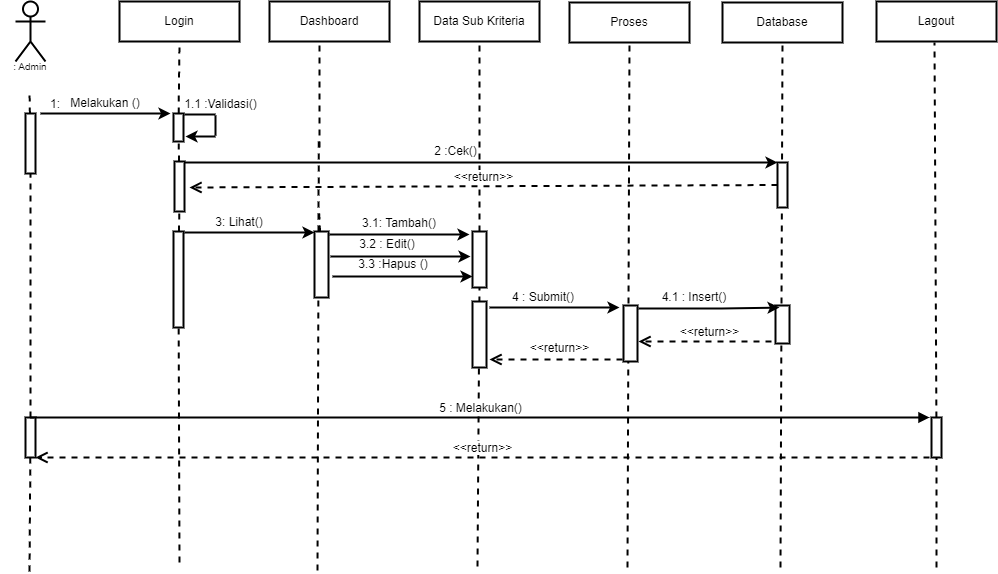

The diagram above was exported from draw.io. Its source (the exported page's mxGraphModel, read from the mxfile embedded in the PNG):
<mxGraphModel dx="1422" dy="729" grid="1" gridSize="10" guides="1" tooltips="1" connect="1" arrows="1" fold="1" page="1" pageScale="1" pageWidth="1169" pageHeight="827" math="0" shadow="0">
  <root>
    <mxCell id="0" />
    <mxCell id="1" parent="0" />
    <mxCell id="qCwSZ7-TGA6RQkaN953Y-1" value="&lt;br&gt;&lt;br&gt;&lt;br&gt;&lt;br&gt;&lt;br&gt;" style="shape=umlActor;verticalLabelPosition=bottom;verticalAlign=top;html=1;outlineConnect=0;strokeWidth=2;" vertex="1" parent="1">
      <mxGeometry x="122" y="120" width="30" height="60" as="geometry" />
    </mxCell>
    <mxCell id="qCwSZ7-TGA6RQkaN953Y-2" value="Login" style="rounded=0;whiteSpace=wrap;html=1;strokeWidth=2;" vertex="1" parent="1">
      <mxGeometry x="226" y="120" width="120" height="40" as="geometry" />
    </mxCell>
    <mxCell id="qCwSZ7-TGA6RQkaN953Y-3" value="Dashboard" style="rounded=0;whiteSpace=wrap;html=1;strokeWidth=2;" vertex="1" parent="1">
      <mxGeometry x="376" y="120" width="120" height="40" as="geometry" />
    </mxCell>
    <mxCell id="qCwSZ7-TGA6RQkaN953Y-4" value="Data Sub Kriteria" style="rounded=0;whiteSpace=wrap;html=1;strokeWidth=2;" vertex="1" parent="1">
      <mxGeometry x="526" y="120" width="120" height="40" as="geometry" />
    </mxCell>
    <mxCell id="qCwSZ7-TGA6RQkaN953Y-5" value="Lagout" style="rounded=0;whiteSpace=wrap;html=1;strokeWidth=2;" vertex="1" parent="1">
      <mxGeometry x="983" y="120" width="120" height="40" as="geometry" />
    </mxCell>
    <mxCell id="qCwSZ7-TGA6RQkaN953Y-6" value="" style="endArrow=none;dashed=1;html=1;rounded=0;startArrow=none;strokeWidth=2;" edge="1" parent="1" source="qCwSZ7-TGA6RQkaN953Y-7">
      <mxGeometry width="50" height="50" relative="1" as="geometry">
        <mxPoint x="136" y="540" as="sourcePoint" />
        <mxPoint x="136" y="210" as="targetPoint" />
      </mxGeometry>
    </mxCell>
    <mxCell id="qCwSZ7-TGA6RQkaN953Y-7" value="" style="rounded=0;whiteSpace=wrap;html=1;strokeWidth=2;" vertex="1" parent="1">
      <mxGeometry x="132" y="232" width="10" height="60" as="geometry" />
    </mxCell>
    <mxCell id="qCwSZ7-TGA6RQkaN953Y-8" value="" style="endArrow=none;dashed=1;html=1;rounded=0;strokeWidth=2;startArrow=none;" edge="1" parent="1" source="qCwSZ7-TGA6RQkaN953Y-60" target="qCwSZ7-TGA6RQkaN953Y-7">
      <mxGeometry width="50" height="50" relative="1" as="geometry">
        <mxPoint x="136" y="690" as="sourcePoint" />
        <mxPoint x="136" y="210" as="targetPoint" />
      </mxGeometry>
    </mxCell>
    <mxCell id="qCwSZ7-TGA6RQkaN953Y-9" value="" style="endArrow=none;dashed=1;html=1;rounded=0;startArrow=none;entryX=0.5;entryY=1;entryDx=0;entryDy=0;strokeWidth=2;" edge="1" parent="1" source="qCwSZ7-TGA6RQkaN953Y-10" target="qCwSZ7-TGA6RQkaN953Y-2">
      <mxGeometry width="50" height="50" relative="1" as="geometry">
        <mxPoint x="284" y="540" as="sourcePoint" />
        <mxPoint x="284" y="210" as="targetPoint" />
      </mxGeometry>
    </mxCell>
    <mxCell id="qCwSZ7-TGA6RQkaN953Y-10" value="" style="rounded=0;whiteSpace=wrap;html=1;strokeWidth=2;" vertex="1" parent="1">
      <mxGeometry x="280" y="232" width="10" height="28" as="geometry" />
    </mxCell>
    <mxCell id="qCwSZ7-TGA6RQkaN953Y-11" value="" style="endArrow=none;dashed=1;html=1;rounded=0;startArrow=none;strokeWidth=2;" edge="1" parent="1" source="qCwSZ7-TGA6RQkaN953Y-15" target="qCwSZ7-TGA6RQkaN953Y-10">
      <mxGeometry width="50" height="50" relative="1" as="geometry">
        <mxPoint x="284" y="540" as="sourcePoint" />
        <mxPoint x="284" y="210" as="targetPoint" />
      </mxGeometry>
    </mxCell>
    <mxCell id="qCwSZ7-TGA6RQkaN953Y-12" value="" style="endArrow=classic;html=1;rounded=0;strokeWidth=2;" edge="1" parent="1">
      <mxGeometry width="50" height="50" relative="1" as="geometry">
        <mxPoint x="147" y="232" as="sourcePoint" />
        <mxPoint x="277" y="232" as="targetPoint" />
      </mxGeometry>
    </mxCell>
    <mxCell id="qCwSZ7-TGA6RQkaN953Y-13" value="1:" style="text;html=1;strokeColor=none;fillColor=none;align=center;verticalAlign=middle;whiteSpace=wrap;rounded=0;strokeWidth=2;" vertex="1" parent="1">
      <mxGeometry x="132" y="214" width="60" height="18" as="geometry" />
    </mxCell>
    <mxCell id="qCwSZ7-TGA6RQkaN953Y-14" value="Melakukan ()" style="text;html=1;strokeColor=none;fillColor=none;align=center;verticalAlign=middle;whiteSpace=wrap;rounded=0;strokeWidth=2;" vertex="1" parent="1">
      <mxGeometry x="167" y="212" width="90" height="20" as="geometry" />
    </mxCell>
    <mxCell id="qCwSZ7-TGA6RQkaN953Y-15" value="" style="rounded=0;whiteSpace=wrap;html=1;strokeWidth=2;" vertex="1" parent="1">
      <mxGeometry x="281" y="280" width="10" height="50" as="geometry" />
    </mxCell>
    <mxCell id="qCwSZ7-TGA6RQkaN953Y-16" value="" style="endArrow=none;dashed=1;html=1;rounded=0;startArrow=none;strokeWidth=2;" edge="1" parent="1" source="qCwSZ7-TGA6RQkaN953Y-17" target="qCwSZ7-TGA6RQkaN953Y-15">
      <mxGeometry width="50" height="50" relative="1" as="geometry">
        <mxPoint x="284" y="540" as="sourcePoint" />
        <mxPoint x="284.95238095238096" y="260" as="targetPoint" />
      </mxGeometry>
    </mxCell>
    <mxCell id="qCwSZ7-TGA6RQkaN953Y-17" value="" style="rounded=0;whiteSpace=wrap;html=1;strokeWidth=2;" vertex="1" parent="1">
      <mxGeometry x="280" y="350" width="10" height="96" as="geometry" />
    </mxCell>
    <mxCell id="qCwSZ7-TGA6RQkaN953Y-18" value="" style="endArrow=none;dashed=1;html=1;rounded=0;strokeWidth=2;" edge="1" parent="1" target="qCwSZ7-TGA6RQkaN953Y-17">
      <mxGeometry width="50" height="50" relative="1" as="geometry">
        <mxPoint x="286" y="681" as="sourcePoint" />
        <mxPoint x="285.7872340425531" y="330" as="targetPoint" />
      </mxGeometry>
    </mxCell>
    <mxCell id="qCwSZ7-TGA6RQkaN953Y-19" value="" style="endArrow=none;dashed=1;html=1;rounded=0;startArrow=none;entryX=0.5;entryY=1;entryDx=0;entryDy=0;strokeWidth=2;" edge="1" parent="1">
      <mxGeometry width="50" height="50" relative="1" as="geometry">
        <mxPoint x="426" y="266" as="sourcePoint" />
        <mxPoint x="426" y="160" as="targetPoint" />
      </mxGeometry>
    </mxCell>
    <mxCell id="qCwSZ7-TGA6RQkaN953Y-20" value="" style="endArrow=none;dashed=1;html=1;rounded=0;startArrow=none;exitX=0.5;exitY=0;exitDx=0;exitDy=0;strokeWidth=2;" edge="1" parent="1">
      <mxGeometry width="50" height="50" relative="1" as="geometry">
        <mxPoint x="425" y="350" as="sourcePoint" />
        <mxPoint x="425.2372881355932" y="260" as="targetPoint" />
      </mxGeometry>
    </mxCell>
    <mxCell id="qCwSZ7-TGA6RQkaN953Y-21" value="" style="endArrow=none;dashed=1;html=1;rounded=0;startArrow=none;strokeWidth=2;" edge="1" parent="1" source="qCwSZ7-TGA6RQkaN953Y-42">
      <mxGeometry width="50" height="50" relative="1" as="geometry">
        <mxPoint x="426" y="406" as="sourcePoint" />
        <mxPoint x="425.6428571428571" y="330" as="targetPoint" />
      </mxGeometry>
    </mxCell>
    <mxCell id="qCwSZ7-TGA6RQkaN953Y-22" value="" style="endArrow=none;dashed=1;html=1;rounded=0;strokeWidth=2;" edge="1" parent="1">
      <mxGeometry width="50" height="50" relative="1" as="geometry">
        <mxPoint x="424" y="689" as="sourcePoint" />
        <mxPoint x="424.9203821656049" y="400" as="targetPoint" />
      </mxGeometry>
    </mxCell>
    <mxCell id="qCwSZ7-TGA6RQkaN953Y-23" value="" style="endArrow=classic;html=1;rounded=0;exitX=1;exitY=0;exitDx=0;exitDy=0;entryX=0;entryY=0;entryDx=0;entryDy=0;strokeWidth=2;" edge="1" parent="1" target="qCwSZ7-TGA6RQkaN953Y-38">
      <mxGeometry width="50" height="50" relative="1" as="geometry">
        <mxPoint x="291" y="281" as="sourcePoint" />
        <mxPoint x="581" y="280" as="targetPoint" />
      </mxGeometry>
    </mxCell>
    <mxCell id="qCwSZ7-TGA6RQkaN953Y-24" value="&lt;span style=&quot;&quot;&gt;1.1 :Validasi()&lt;/span&gt;" style="text;html=1;strokeColor=none;fillColor=none;align=center;verticalAlign=middle;whiteSpace=wrap;rounded=0;strokeWidth=2;" vertex="1" parent="1">
      <mxGeometry x="290" y="214" width="75" height="18" as="geometry" />
    </mxCell>
    <mxCell id="qCwSZ7-TGA6RQkaN953Y-25" value="" style="endArrow=none;dashed=1;html=1;rounded=0;entryX=0.5;entryY=1;entryDx=0;entryDy=0;strokeWidth=2;startArrow=none;" edge="1" parent="1" source="qCwSZ7-TGA6RQkaN953Y-43" target="qCwSZ7-TGA6RQkaN953Y-4">
      <mxGeometry width="50" height="50" relative="1" as="geometry">
        <mxPoint x="584" y="685" as="sourcePoint" />
        <mxPoint x="584.929906542056" y="287" as="targetPoint" />
      </mxGeometry>
    </mxCell>
    <mxCell id="qCwSZ7-TGA6RQkaN953Y-26" value="" style="endArrow=none;dashed=1;html=1;rounded=0;entryX=0.5;entryY=1;entryDx=0;entryDy=0;startArrow=none;strokeWidth=2;" edge="1" parent="1" source="qCwSZ7-TGA6RQkaN953Y-27">
      <mxGeometry width="50" height="50" relative="1" as="geometry">
        <mxPoint x="1039" y="686" as="sourcePoint" />
        <mxPoint x="1041" y="161" as="targetPoint" />
      </mxGeometry>
    </mxCell>
    <mxCell id="qCwSZ7-TGA6RQkaN953Y-27" value="" style="rounded=0;whiteSpace=wrap;html=1;strokeWidth=2;fontSize=10;" vertex="1" parent="1">
      <mxGeometry x="1038" y="536" width="10" height="40" as="geometry" />
    </mxCell>
    <mxCell id="qCwSZ7-TGA6RQkaN953Y-28" value="" style="endArrow=none;dashed=1;html=1;rounded=0;entryX=0.5;entryY=1;entryDx=0;entryDy=0;strokeWidth=2;" edge="1" parent="1" target="qCwSZ7-TGA6RQkaN953Y-27">
      <mxGeometry width="50" height="50" relative="1" as="geometry">
        <mxPoint x="1043" y="686" as="sourcePoint" />
        <mxPoint x="1041" y="161" as="targetPoint" />
      </mxGeometry>
    </mxCell>
    <mxCell id="qCwSZ7-TGA6RQkaN953Y-29" value=": Admin" style="text;html=1;strokeColor=none;fillColor=none;align=center;verticalAlign=middle;whiteSpace=wrap;rounded=0;strokeWidth=1;fontSize=10;" vertex="1" parent="1">
      <mxGeometry x="107" y="180" width="60" height="10" as="geometry" />
    </mxCell>
    <mxCell id="qCwSZ7-TGA6RQkaN953Y-30" value="Proses" style="rounded=0;whiteSpace=wrap;html=1;strokeWidth=2;" vertex="1" parent="1">
      <mxGeometry x="676" y="121" width="120" height="40" as="geometry" />
    </mxCell>
    <mxCell id="qCwSZ7-TGA6RQkaN953Y-31" value="" style="endArrow=none;dashed=1;html=1;rounded=0;entryX=0.5;entryY=1;entryDx=0;entryDy=0;strokeWidth=2;" edge="1" parent="1" target="qCwSZ7-TGA6RQkaN953Y-30">
      <mxGeometry width="50" height="50" relative="1" as="geometry">
        <mxPoint x="734" y="686.0000000000002" as="sourcePoint" />
        <mxPoint x="734.929906542056" y="288" as="targetPoint" />
      </mxGeometry>
    </mxCell>
    <mxCell id="qCwSZ7-TGA6RQkaN953Y-32" value="" style="endArrow=none;html=1;rounded=0;exitX=0.5;exitY=0;exitDx=0;exitDy=0;strokeWidth=2;" edge="1" parent="1">
      <mxGeometry width="50" height="50" relative="1" as="geometry">
        <mxPoint x="291" y="233" as="sourcePoint" />
        <mxPoint x="322" y="233" as="targetPoint" />
      </mxGeometry>
    </mxCell>
    <mxCell id="qCwSZ7-TGA6RQkaN953Y-33" value="" style="endArrow=none;html=1;rounded=0;strokeWidth=2;" edge="1" parent="1">
      <mxGeometry width="50" height="50" relative="1" as="geometry">
        <mxPoint x="322" y="254" as="sourcePoint" />
        <mxPoint x="322" y="234" as="targetPoint" />
      </mxGeometry>
    </mxCell>
    <mxCell id="qCwSZ7-TGA6RQkaN953Y-34" value="" style="endArrow=classic;html=1;rounded=0;strokeWidth=2;" edge="1" parent="1">
      <mxGeometry width="50" height="50" relative="1" as="geometry">
        <mxPoint x="322" y="255" as="sourcePoint" />
        <mxPoint x="292" y="255" as="targetPoint" />
      </mxGeometry>
    </mxCell>
    <mxCell id="qCwSZ7-TGA6RQkaN953Y-35" value="Database" style="rounded=0;whiteSpace=wrap;html=1;strokeWidth=2;" vertex="1" parent="1">
      <mxGeometry x="829" y="121" width="120" height="40" as="geometry" />
    </mxCell>
    <mxCell id="qCwSZ7-TGA6RQkaN953Y-36" value="" style="endArrow=none;dashed=1;html=1;rounded=0;entryX=0.5;entryY=1;entryDx=0;entryDy=0;strokeWidth=2;" edge="1" parent="1" target="qCwSZ7-TGA6RQkaN953Y-35">
      <mxGeometry width="50" height="50" relative="1" as="geometry">
        <mxPoint x="887" y="686.0000000000002" as="sourcePoint" />
        <mxPoint x="887.929906542056" y="288" as="targetPoint" />
      </mxGeometry>
    </mxCell>
    <mxCell id="qCwSZ7-TGA6RQkaN953Y-37" value="" style="rounded=0;whiteSpace=wrap;html=1;strokeWidth=2;fontSize=10;" vertex="1" parent="1">
      <mxGeometry x="882" y="424" width="14" height="38" as="geometry" />
    </mxCell>
    <mxCell id="qCwSZ7-TGA6RQkaN953Y-38" value="" style="rounded=0;whiteSpace=wrap;html=1;fontSize=12;strokeWidth=2;" vertex="1" parent="1">
      <mxGeometry x="884" y="281" width="10" height="45" as="geometry" />
    </mxCell>
    <mxCell id="qCwSZ7-TGA6RQkaN953Y-39" value="2 :Cek()" style="text;html=1;strokeColor=none;fillColor=none;align=center;verticalAlign=middle;whiteSpace=wrap;rounded=0;strokeWidth=2;" vertex="1" parent="1">
      <mxGeometry x="489" y="260" width="147" height="20" as="geometry" />
    </mxCell>
    <mxCell id="qCwSZ7-TGA6RQkaN953Y-40" value="&amp;lt;&amp;lt;return&amp;gt;&amp;gt;" style="html=1;verticalAlign=bottom;endArrow=open;dashed=1;endSize=8;rounded=0;fontSize=12;exitX=0;exitY=0.5;exitDx=0;exitDy=0;strokeWidth=2;" edge="1" parent="1" source="qCwSZ7-TGA6RQkaN953Y-38">
      <mxGeometry relative="1" as="geometry">
        <mxPoint x="876" y="306" as="sourcePoint" />
        <mxPoint x="296" y="306" as="targetPoint" />
      </mxGeometry>
    </mxCell>
    <mxCell id="qCwSZ7-TGA6RQkaN953Y-41" value="" style="endArrow=classic;html=1;rounded=0;strokeWidth=2;" edge="1" parent="1">
      <mxGeometry width="50" height="50" relative="1" as="geometry">
        <mxPoint x="291" y="351" as="sourcePoint" />
        <mxPoint x="421" y="351" as="targetPoint" />
      </mxGeometry>
    </mxCell>
    <mxCell id="qCwSZ7-TGA6RQkaN953Y-42" value="" style="rounded=0;whiteSpace=wrap;html=1;strokeWidth=2;" vertex="1" parent="1">
      <mxGeometry x="421" y="350" width="14" height="66" as="geometry" />
    </mxCell>
    <mxCell id="qCwSZ7-TGA6RQkaN953Y-43" value="" style="rounded=0;whiteSpace=wrap;html=1;strokeWidth=2;fontSize=10;" vertex="1" parent="1">
      <mxGeometry x="579" y="350" width="14" height="56" as="geometry" />
    </mxCell>
    <mxCell id="qCwSZ7-TGA6RQkaN953Y-44" value="" style="endArrow=none;dashed=1;html=1;rounded=0;entryX=0.5;entryY=1;entryDx=0;entryDy=0;strokeWidth=2;" edge="1" parent="1" target="qCwSZ7-TGA6RQkaN953Y-43">
      <mxGeometry width="50" height="50" relative="1" as="geometry">
        <mxPoint x="584" y="685.0000000000002" as="sourcePoint" />
        <mxPoint x="586" y="160" as="targetPoint" />
      </mxGeometry>
    </mxCell>
    <mxCell id="qCwSZ7-TGA6RQkaN953Y-45" value="" style="endArrow=classic;html=1;rounded=0;strokeWidth=2;" edge="1" parent="1">
      <mxGeometry width="50" height="50" relative="1" as="geometry">
        <mxPoint x="436" y="353" as="sourcePoint" />
        <mxPoint x="576" y="353" as="targetPoint" />
        <Array as="points">
          <mxPoint x="531" y="353" />
        </Array>
      </mxGeometry>
    </mxCell>
    <mxCell id="qCwSZ7-TGA6RQkaN953Y-46" value="3: Lihat()" style="text;html=1;strokeColor=none;fillColor=none;align=center;verticalAlign=middle;whiteSpace=wrap;rounded=0;strokeWidth=2;fontSize=12;" vertex="1" parent="1">
      <mxGeometry x="316" y="326" width="60" height="30" as="geometry" />
    </mxCell>
    <mxCell id="qCwSZ7-TGA6RQkaN953Y-47" value="3.1: Tambah()" style="text;html=1;strokeColor=none;fillColor=none;align=center;verticalAlign=middle;whiteSpace=wrap;rounded=0;strokeWidth=2;fontSize=12;" vertex="1" parent="1">
      <mxGeometry x="456" y="332" width="100" height="20" as="geometry" />
    </mxCell>
    <mxCell id="qCwSZ7-TGA6RQkaN953Y-48" value="" style="endArrow=classic;html=1;rounded=0;strokeWidth=2;" edge="1" parent="1">
      <mxGeometry width="50" height="50" relative="1" as="geometry">
        <mxPoint x="437" y="375" as="sourcePoint" />
        <mxPoint x="577" y="375" as="targetPoint" />
        <Array as="points">
          <mxPoint x="532" y="375" />
        </Array>
      </mxGeometry>
    </mxCell>
    <mxCell id="qCwSZ7-TGA6RQkaN953Y-49" value="" style="endArrow=classic;html=1;rounded=0;strokeWidth=2;" edge="1" parent="1">
      <mxGeometry width="50" height="50" relative="1" as="geometry">
        <mxPoint x="439" y="395" as="sourcePoint" />
        <mxPoint x="579" y="395" as="targetPoint" />
        <Array as="points">
          <mxPoint x="534" y="395" />
        </Array>
      </mxGeometry>
    </mxCell>
    <mxCell id="qCwSZ7-TGA6RQkaN953Y-50" value="3.2 : Edit()" style="text;html=1;strokeColor=none;fillColor=none;align=center;verticalAlign=middle;whiteSpace=wrap;rounded=0;strokeWidth=2;fontSize=12;" vertex="1" parent="1">
      <mxGeometry x="444" y="350" width="100" height="26" as="geometry" />
    </mxCell>
    <mxCell id="qCwSZ7-TGA6RQkaN953Y-51" value="3.3 :Hapus ()" style="text;html=1;strokeColor=none;fillColor=none;align=center;verticalAlign=middle;whiteSpace=wrap;rounded=0;strokeWidth=2;fontSize=12;" vertex="1" parent="1">
      <mxGeometry x="450" y="368" width="100" height="30" as="geometry" />
    </mxCell>
    <mxCell id="qCwSZ7-TGA6RQkaN953Y-52" value="" style="rounded=0;whiteSpace=wrap;html=1;strokeWidth=2;fontSize=10;" vertex="1" parent="1">
      <mxGeometry x="730" y="424" width="14" height="56" as="geometry" />
    </mxCell>
    <mxCell id="qCwSZ7-TGA6RQkaN953Y-53" value="" style="rounded=0;whiteSpace=wrap;html=1;strokeWidth=2;" vertex="1" parent="1">
      <mxGeometry x="579" y="420" width="14" height="66" as="geometry" />
    </mxCell>
    <mxCell id="qCwSZ7-TGA6RQkaN953Y-54" value="" style="endArrow=classic;html=1;rounded=0;strokeWidth=2;" edge="1" parent="1">
      <mxGeometry width="50" height="50" relative="1" as="geometry">
        <mxPoint x="596" y="426" as="sourcePoint" />
        <mxPoint x="726" y="426" as="targetPoint" />
        <Array as="points">
          <mxPoint x="679" y="426" />
        </Array>
      </mxGeometry>
    </mxCell>
    <mxCell id="qCwSZ7-TGA6RQkaN953Y-55" value="4 : Submit()" style="text;html=1;strokeColor=none;fillColor=none;align=center;verticalAlign=middle;whiteSpace=wrap;rounded=0;strokeWidth=2;fontSize=12;" vertex="1" parent="1">
      <mxGeometry x="605" y="409" width="90" height="14" as="geometry" />
    </mxCell>
    <mxCell id="qCwSZ7-TGA6RQkaN953Y-56" value="&amp;lt;&amp;lt;return&amp;gt;&amp;gt;" style="html=1;verticalAlign=bottom;endArrow=open;dashed=1;endSize=8;rounded=0;strokeWidth=2;fontSize=12;" edge="1" parent="1">
      <mxGeometry x="-0.0526" y="-2" relative="1" as="geometry">
        <mxPoint x="729" y="478" as="sourcePoint" />
        <mxPoint x="596" y="478" as="targetPoint" />
        <mxPoint as="offset" />
      </mxGeometry>
    </mxCell>
    <mxCell id="qCwSZ7-TGA6RQkaN953Y-57" value="" style="endArrow=classic;html=1;rounded=0;strokeWidth=2;entryX=0.286;entryY=0.053;entryDx=0;entryDy=0;entryPerimeter=0;" edge="1" parent="1" target="qCwSZ7-TGA6RQkaN953Y-37">
      <mxGeometry width="50" height="50" relative="1" as="geometry">
        <mxPoint x="745" y="427" as="sourcePoint" />
        <mxPoint x="876" y="427" as="targetPoint" />
        <Array as="points">
          <mxPoint x="828" y="427" />
        </Array>
      </mxGeometry>
    </mxCell>
    <mxCell id="qCwSZ7-TGA6RQkaN953Y-58" value="4.1 : Insert()" style="text;html=1;strokeColor=none;fillColor=none;align=center;verticalAlign=middle;whiteSpace=wrap;rounded=0;strokeWidth=2;fontSize=12;" vertex="1" parent="1">
      <mxGeometry x="756" y="409" width="90" height="14" as="geometry" />
    </mxCell>
    <mxCell id="qCwSZ7-TGA6RQkaN953Y-59" value="&amp;lt;&amp;lt;return&amp;gt;&amp;gt;" style="html=1;verticalAlign=bottom;endArrow=open;dashed=1;endSize=8;rounded=0;strokeWidth=2;fontSize=12;" edge="1" parent="1">
      <mxGeometry x="-0.0677" relative="1" as="geometry">
        <mxPoint x="878" y="460" as="sourcePoint" />
        <mxPoint x="745" y="460" as="targetPoint" />
        <mxPoint as="offset" />
      </mxGeometry>
    </mxCell>
    <mxCell id="qCwSZ7-TGA6RQkaN953Y-60" value="" style="rounded=0;whiteSpace=wrap;html=1;strokeWidth=2;fontSize=10;" vertex="1" parent="1">
      <mxGeometry x="132" y="536" width="10" height="40" as="geometry" />
    </mxCell>
    <mxCell id="qCwSZ7-TGA6RQkaN953Y-61" value="" style="endArrow=none;dashed=1;html=1;rounded=0;strokeWidth=2;" edge="1" parent="1" target="qCwSZ7-TGA6RQkaN953Y-60">
      <mxGeometry width="50" height="50" relative="1" as="geometry">
        <mxPoint x="136" y="690.0000000000002" as="sourcePoint" />
        <mxPoint x="136.9299065420562" y="292" as="targetPoint" />
      </mxGeometry>
    </mxCell>
    <mxCell id="qCwSZ7-TGA6RQkaN953Y-62" value="5 : Melakukan()" style="html=1;verticalAlign=bottom;endArrow=block;rounded=0;strokeWidth=2;fontSize=12;exitX=0.5;exitY=0;exitDx=0;exitDy=0;" edge="1" parent="1" source="qCwSZ7-TGA6RQkaN953Y-60">
      <mxGeometry width="80" relative="1" as="geometry">
        <mxPoint x="146" y="536" as="sourcePoint" />
        <mxPoint x="1036" y="536" as="targetPoint" />
      </mxGeometry>
    </mxCell>
    <mxCell id="qCwSZ7-TGA6RQkaN953Y-63" value="&amp;lt;&amp;lt;return&amp;gt;&amp;gt;" style="html=1;verticalAlign=bottom;endArrow=open;dashed=1;endSize=8;rounded=0;strokeWidth=2;fontSize=12;" edge="1" parent="1">
      <mxGeometry relative="1" as="geometry">
        <mxPoint x="1036" y="576" as="sourcePoint" />
        <mxPoint x="142" y="576" as="targetPoint" />
      </mxGeometry>
    </mxCell>
  </root>
</mxGraphModel>